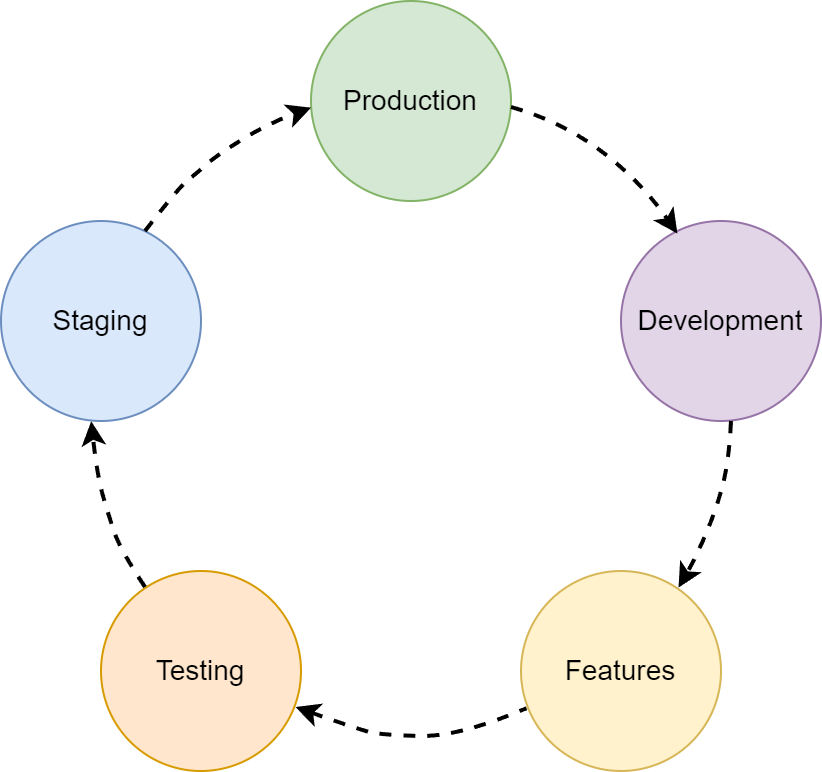

The diagram above was exported from draw.io. Its source (the exported page's mxGraphModel, read from the mxfile embedded in the PNG):
<mxGraphModel dx="2284" dy="4039" grid="1" gridSize="10" guides="1" tooltips="1" connect="1" arrows="1" fold="1" page="1" pageScale="1" pageWidth="850" pageHeight="1100" math="0" shadow="0">
  <root>
    <mxCell id="0" />
    <mxCell id="1" parent="0" />
    <mxCell id="-AlGcr24Wz5jb8KWRFyv-1" value="&lt;span style=&quot;font-size: 14px;&quot;&gt;Production&lt;/span&gt;" style="ellipse;whiteSpace=wrap;html=1;aspect=fixed;fillColor=#d5e8d4;strokeColor=#82b366;" vertex="1" parent="1">
      <mxGeometry x="-655" y="-3280" width="100" height="100" as="geometry" />
    </mxCell>
    <mxCell id="-AlGcr24Wz5jb8KWRFyv-2" value="&lt;span style=&quot;font-size: 14px;&quot;&gt;Development&lt;/span&gt;" style="ellipse;whiteSpace=wrap;html=1;aspect=fixed;fillColor=#e1d5e7;strokeColor=#9673a6;" vertex="1" parent="1">
      <mxGeometry x="-500" y="-3170" width="100" height="100" as="geometry" />
    </mxCell>
    <mxCell id="-AlGcr24Wz5jb8KWRFyv-3" value="&lt;span style=&quot;font-size: 14px;&quot;&gt;Features&lt;/span&gt;" style="ellipse;whiteSpace=wrap;html=1;aspect=fixed;fillColor=#fff2cc;strokeColor=#d6b656;" vertex="1" parent="1">
      <mxGeometry x="-550" y="-2995" width="100" height="100" as="geometry" />
    </mxCell>
    <mxCell id="-AlGcr24Wz5jb8KWRFyv-4" value="&lt;span style=&quot;font-size: 14px;&quot;&gt;Testing&lt;/span&gt;" style="ellipse;whiteSpace=wrap;html=1;aspect=fixed;fillColor=#ffe6cc;strokeColor=#d79b00;" vertex="1" parent="1">
      <mxGeometry x="-760" y="-2995" width="100" height="100" as="geometry" />
    </mxCell>
    <mxCell id="-AlGcr24Wz5jb8KWRFyv-5" value="&lt;span style=&quot;font-size: 14px;&quot;&gt;Staging&lt;/span&gt;" style="ellipse;whiteSpace=wrap;html=1;aspect=fixed;fillColor=#dae8fc;strokeColor=#6c8ebf;" vertex="1" parent="1">
      <mxGeometry x="-810" y="-3170" width="100" height="100" as="geometry" />
    </mxCell>
    <mxCell id="-AlGcr24Wz5jb8KWRFyv-6" value="" style="curved=1;endArrow=classic;html=1;rounded=0;elbow=vertical;entryX=0.282;entryY=0.063;entryDx=0;entryDy=0;entryPerimeter=0;strokeWidth=2;dashed=1;" edge="1" parent="1" target="-AlGcr24Wz5jb8KWRFyv-2">
      <mxGeometry width="50" height="50" relative="1" as="geometry">
        <mxPoint x="-555" y="-3227" as="sourcePoint" />
        <mxPoint x="-505" y="-3277" as="targetPoint" />
        <Array as="points">
          <mxPoint x="-530" y="-3220" />
          <mxPoint x="-490" y="-3190" />
        </Array>
      </mxGeometry>
    </mxCell>
    <mxCell id="-AlGcr24Wz5jb8KWRFyv-7" value="" style="curved=1;endArrow=classic;html=1;rounded=0;elbow=vertical;entryX=0.918;entryY=0.776;entryDx=0;entryDy=0;entryPerimeter=0;strokeWidth=2;dashed=1;" edge="1" parent="1">
      <mxGeometry width="50" height="50" relative="1" as="geometry">
        <mxPoint x="-445" y="-3070" as="sourcePoint" />
        <mxPoint x="-471.24" y="-2986.68" as="targetPoint" />
        <Array as="points">
          <mxPoint x="-446" y="-3049" />
          <mxPoint x="-453" y="-3024" />
          <mxPoint x="-463" y="-3001" />
        </Array>
      </mxGeometry>
    </mxCell>
    <mxCell id="-AlGcr24Wz5jb8KWRFyv-8" value="" style="curved=1;endArrow=classic;html=1;rounded=0;elbow=vertical;entryX=0.451;entryY=1.001;entryDx=0;entryDy=0;entryPerimeter=0;strokeWidth=2;dashed=1;" edge="1" parent="1" target="-AlGcr24Wz5jb8KWRFyv-5">
      <mxGeometry width="50" height="50" relative="1" as="geometry">
        <mxPoint x="-738" y="-2987" as="sourcePoint" />
        <mxPoint x="-854" y="-2986" as="targetPoint" />
        <Array as="points">
          <mxPoint x="-750" y="-3005" />
          <mxPoint x="-756" y="-3022" />
          <mxPoint x="-762" y="-3043" />
        </Array>
      </mxGeometry>
    </mxCell>
    <mxCell id="-AlGcr24Wz5jb8KWRFyv-9" value="" style="curved=1;endArrow=classic;html=1;rounded=0;elbow=vertical;entryX=0.344;entryY=0.026;entryDx=0;entryDy=0;entryPerimeter=0;strokeWidth=2;dashed=1;" edge="1" parent="1">
      <mxGeometry width="50" height="50" relative="1" as="geometry">
        <mxPoint x="-738" y="-3165" as="sourcePoint" />
        <mxPoint x="-654.9200000000001" y="-3226.6800000000003" as="targetPoint" />
        <Array as="points">
          <mxPoint x="-721" y="-3187" />
          <mxPoint x="-712" y="-3194" />
          <mxPoint x="-702" y="-3203" />
          <mxPoint x="-676" y="-3219" />
        </Array>
      </mxGeometry>
    </mxCell>
    <mxCell id="-AlGcr24Wz5jb8KWRFyv-10" value="" style="curved=1;endArrow=none;html=1;rounded=0;elbow=vertical;entryX=0.025;entryY=0.686;entryDx=0;entryDy=0;entryPerimeter=0;endFill=0;startArrow=classic;startFill=1;strokeWidth=2;dashed=1;" edge="1" parent="1">
      <mxGeometry width="50" height="50" relative="1" as="geometry">
        <mxPoint x="-662.75" y="-2927" as="sourcePoint" />
        <mxPoint x="-547.25" y="-2926.4" as="targetPoint" />
        <Array as="points">
          <mxPoint x="-631.75" y="-2916" />
          <mxPoint x="-619.75" y="-2913" />
          <mxPoint x="-581" y="-2912" />
        </Array>
      </mxGeometry>
    </mxCell>
  </root>
</mxGraphModel>